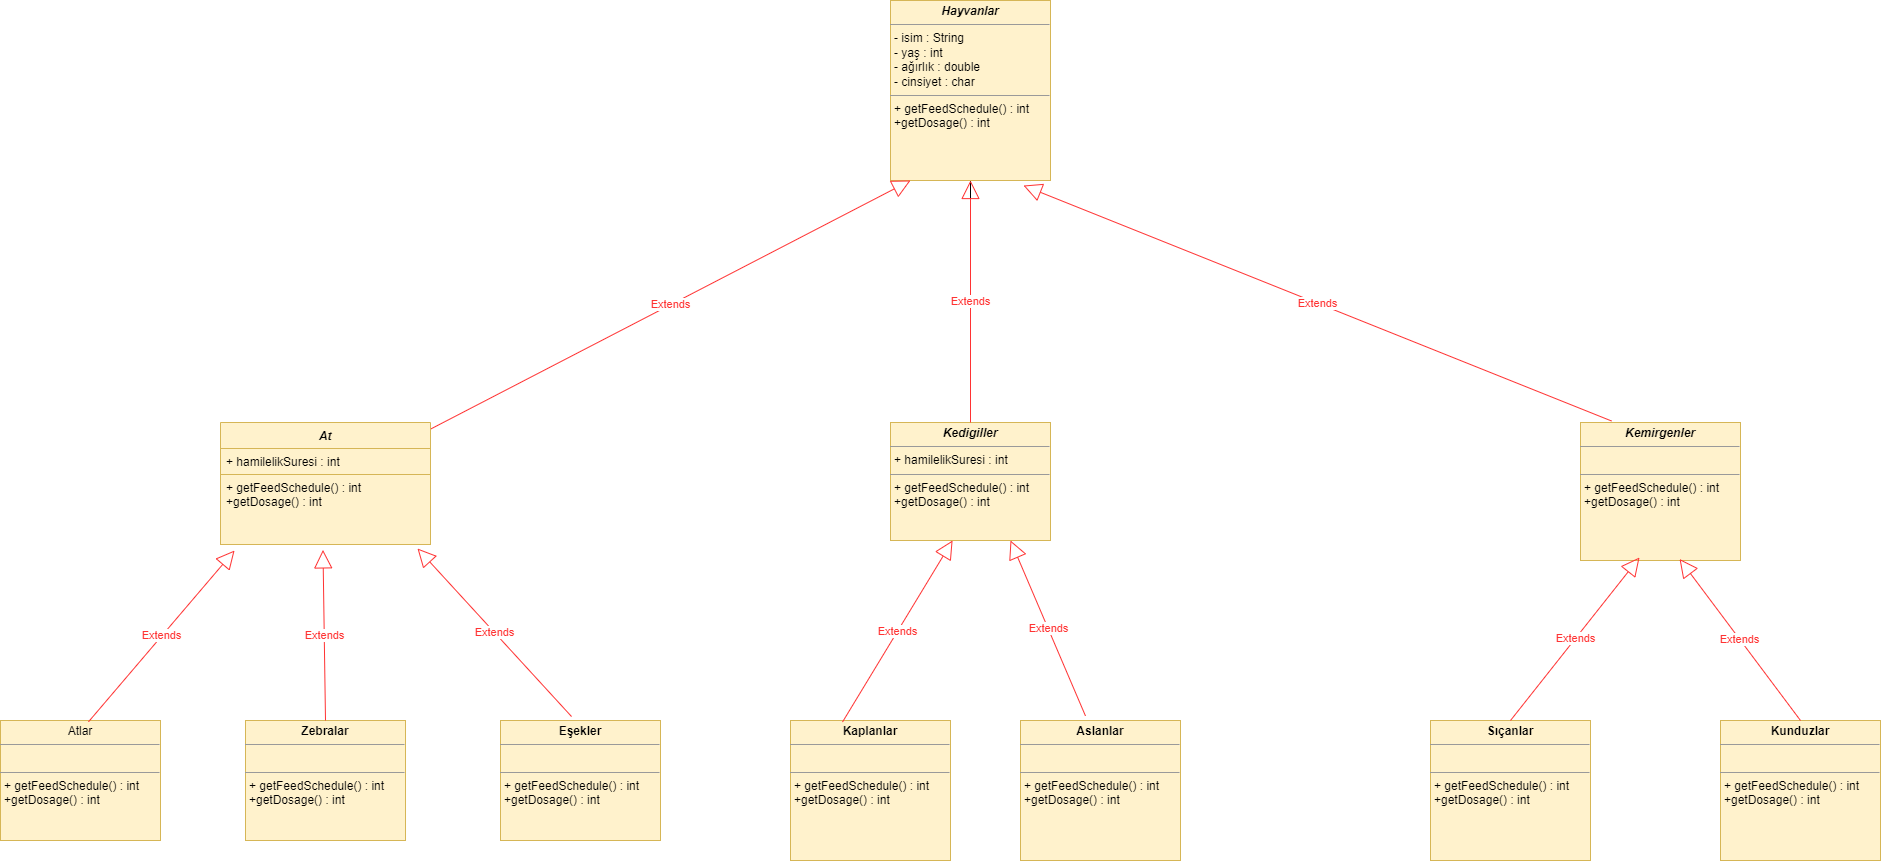

The diagram above was exported from draw.io. Its source (the exported page's mxGraphModel, read from the mxfile embedded in the PNG):
<mxGraphModel dx="2272" dy="794" grid="1" gridSize="10" guides="1" tooltips="1" connect="1" arrows="1" fold="1" page="1" pageScale="1" pageWidth="850" pageHeight="1100" math="0" shadow="0">
  <root>
    <mxCell id="0" />
    <mxCell id="1" parent="0" />
    <mxCell id="MrkwInOoKxUpXZzmh6UB-29" style="edgeStyle=orthogonalEdgeStyle;rounded=0;orthogonalLoop=1;jettySize=auto;html=1;" parent="1" source="MrkwInOoKxUpXZzmh6UB-1" edge="1">
      <mxGeometry relative="1" as="geometry">
        <mxPoint x="560" y="200" as="targetPoint" />
      </mxGeometry>
    </mxCell>
    <mxCell id="MrkwInOoKxUpXZzmh6UB-1" value="&lt;p style=&quot;margin:0px;margin-top:4px;text-align:center;&quot;&gt;&lt;b&gt;&lt;i&gt;Hayvanlar&lt;/i&gt;&lt;/b&gt;&lt;/p&gt;&lt;hr size=&quot;1&quot;&gt;&lt;p style=&quot;margin:0px;margin-left:4px;&quot;&gt;&lt;span style=&quot;background-color: initial;&quot;&gt;- isim : String&lt;/span&gt;&lt;br&gt;&lt;/p&gt;&lt;p style=&quot;margin: 0px 0px 0px 4px;&quot;&gt;- yaş : int&lt;/p&gt;&lt;p style=&quot;margin: 0px 0px 0px 4px;&quot;&gt;- ağırlık : double&lt;/p&gt;&lt;p style=&quot;margin: 0px 0px 0px 4px;&quot;&gt;- cinsiyet : char&lt;/p&gt;&lt;hr size=&quot;1&quot;&gt;&lt;p style=&quot;margin:0px;margin-left:4px;&quot;&gt;+ getFeedSchedule() : int&lt;/p&gt;&lt;p style=&quot;margin:0px;margin-left:4px;&quot;&gt;+getDosage() : int&lt;/p&gt;" style="verticalAlign=top;align=left;overflow=fill;fontSize=12;fontFamily=Helvetica;html=1;fillColor=#fff2cc;strokeColor=#d6b656;" parent="1" vertex="1">
      <mxGeometry x="480" y="50" width="160" height="180" as="geometry" />
    </mxCell>
    <mxCell id="MrkwInOoKxUpXZzmh6UB-6" value="&lt;p style=&quot;margin:0px;margin-top:4px;text-align:center;&quot;&gt;&lt;b&gt;&lt;i&gt;Kedigiller&lt;/i&gt;&lt;/b&gt;&lt;/p&gt;&lt;hr size=&quot;1&quot;&gt;&lt;p style=&quot;margin:0px;margin-left:4px;&quot;&gt;+ hamilelikSuresi : int&lt;/p&gt;&lt;hr size=&quot;1&quot;&gt;&lt;p style=&quot;margin: 0px 0px 0px 4px;&quot;&gt;+ getFeedSchedule() : int&lt;/p&gt;&lt;p style=&quot;margin: 0px 0px 0px 4px;&quot;&gt;+getDosage() : int&lt;/p&gt;" style="verticalAlign=top;align=left;overflow=fill;fontSize=12;fontFamily=Helvetica;html=1;fillColor=#fff2cc;strokeColor=#d6b656;" parent="1" vertex="1">
      <mxGeometry x="480" y="472" width="160" height="118" as="geometry" />
    </mxCell>
    <mxCell id="MrkwInOoKxUpXZzmh6UB-7" value="&lt;p style=&quot;margin:0px;margin-top:4px;text-align:center;&quot;&gt;&lt;i style=&quot;&quot;&gt;&lt;b&gt;Kemirgenler&lt;/b&gt;&lt;/i&gt;&lt;/p&gt;&lt;hr size=&quot;1&quot;&gt;&lt;p style=&quot;margin:0px;margin-left:4px;&quot;&gt;&lt;br&gt;&lt;/p&gt;&lt;hr size=&quot;1&quot;&gt;&lt;p style=&quot;margin: 0px 0px 0px 4px;&quot;&gt;+ getFeedSchedule() : int&lt;/p&gt;&lt;p style=&quot;margin: 0px 0px 0px 4px;&quot;&gt;+getDosage() : int&lt;/p&gt;" style="verticalAlign=top;align=left;overflow=fill;fontSize=12;fontFamily=Helvetica;html=1;fillColor=#fff2cc;strokeColor=#d6b656;" parent="1" vertex="1">
      <mxGeometry x="1170" y="472" width="160" height="138" as="geometry" />
    </mxCell>
    <mxCell id="MrkwInOoKxUpXZzmh6UB-8" value="Extends" style="endArrow=block;endSize=16;endFill=0;html=1;rounded=0;startArrow=none;entryX=0.125;entryY=1;entryDx=0;entryDy=0;entryPerimeter=0;strokeColor=#FF3333;fontColor=#FF3333;" parent="1" source="MrkwInOoKxUpXZzmh6UB-2" target="MrkwInOoKxUpXZzmh6UB-1" edge="1">
      <mxGeometry width="160" relative="1" as="geometry">
        <mxPoint x="130" y="250" as="sourcePoint" />
        <mxPoint x="350" y="130" as="targetPoint" />
      </mxGeometry>
    </mxCell>
    <mxCell id="MrkwInOoKxUpXZzmh6UB-2" value="At" style="swimlane;fontStyle=3;align=center;verticalAlign=top;childLayout=stackLayout;horizontal=1;startSize=26;horizontalStack=0;resizeParent=1;resizeParentMax=0;resizeLast=0;collapsible=1;marginBottom=0;fillColor=#fff2cc;strokeColor=#d6b656;" parent="1" vertex="1">
      <mxGeometry x="-190" y="472" width="210" height="122" as="geometry" />
    </mxCell>
    <mxCell id="MrkwInOoKxUpXZzmh6UB-3" value="+ hamilelikSuresi : int" style="text;strokeColor=#d6b656;fillColor=#fff2cc;align=left;verticalAlign=top;spacingLeft=4;spacingRight=4;overflow=hidden;rotatable=0;points=[[0,0.5],[1,0.5]];portConstraint=eastwest;" parent="MrkwInOoKxUpXZzmh6UB-2" vertex="1">
      <mxGeometry y="26" width="210" height="26" as="geometry" />
    </mxCell>
    <mxCell id="MrkwInOoKxUpXZzmh6UB-5" value="+ getFeedSchedule() : int&#10;+getDosage() : int" style="text;strokeColor=#d6b656;fillColor=#fff2cc;align=left;verticalAlign=top;spacingLeft=4;spacingRight=4;overflow=hidden;rotatable=0;points=[[0,0.5],[1,0.5]];portConstraint=eastwest;" parent="MrkwInOoKxUpXZzmh6UB-2" vertex="1">
      <mxGeometry y="52" width="210" height="70" as="geometry" />
    </mxCell>
    <mxCell id="MrkwInOoKxUpXZzmh6UB-13" value="Extends" style="endArrow=block;endSize=16;endFill=0;html=1;rounded=0;entryX=0.831;entryY=1.028;entryDx=0;entryDy=0;entryPerimeter=0;exitX=0.194;exitY=-0.011;exitDx=0;exitDy=0;exitPerimeter=0;strokeColor=#FF3333;fontColor=#FF3333;" parent="1" source="MrkwInOoKxUpXZzmh6UB-7" target="MrkwInOoKxUpXZzmh6UB-1" edge="1">
      <mxGeometry width="160" relative="1" as="geometry">
        <mxPoint x="505" y="200" as="sourcePoint" />
        <mxPoint x="665" y="200" as="targetPoint" />
      </mxGeometry>
    </mxCell>
    <mxCell id="MrkwInOoKxUpXZzmh6UB-14" value="&lt;p style=&quot;margin:0px;margin-top:4px;text-align:center;&quot;&gt;Atlar&lt;/p&gt;&lt;hr size=&quot;1&quot;&gt;&lt;p style=&quot;margin:0px;margin-left:4px;&quot;&gt;&amp;nbsp;&lt;/p&gt;&lt;hr size=&quot;1&quot;&gt;&lt;p style=&quot;margin: 0px 0px 0px 4px;&quot;&gt;+ getFeedSchedule() : int&lt;/p&gt;&lt;p style=&quot;margin: 0px 0px 0px 4px;&quot;&gt;+getDosage() : int&lt;/p&gt;" style="verticalAlign=top;align=left;overflow=fill;fontSize=12;fontFamily=Helvetica;html=1;fillColor=#fff2cc;strokeColor=#d6b656;" parent="1" vertex="1">
      <mxGeometry x="-410" y="770" width="160" height="120" as="geometry" />
    </mxCell>
    <mxCell id="MrkwInOoKxUpXZzmh6UB-15" value="&lt;p style=&quot;margin:0px;margin-top:4px;text-align:center;&quot;&gt;&lt;b&gt;Zebralar&lt;/b&gt;&lt;/p&gt;&lt;hr size=&quot;1&quot;&gt;&lt;p style=&quot;margin:0px;margin-left:4px;&quot;&gt;&amp;nbsp;&lt;/p&gt;&lt;hr size=&quot;1&quot;&gt;&lt;p style=&quot;margin: 0px 0px 0px 4px;&quot;&gt;+ getFeedSchedule() : int&lt;/p&gt;&lt;p style=&quot;margin: 0px 0px 0px 4px;&quot;&gt;+getDosage() : int&lt;/p&gt;" style="verticalAlign=top;align=left;overflow=fill;fontSize=12;fontFamily=Helvetica;html=1;fillColor=#fff2cc;strokeColor=#d6b656;" parent="1" vertex="1">
      <mxGeometry x="-165" y="770" width="160" height="120" as="geometry" />
    </mxCell>
    <mxCell id="MrkwInOoKxUpXZzmh6UB-16" value="&lt;p style=&quot;margin:0px;margin-top:4px;text-align:center;&quot;&gt;&lt;b&gt;Eşekler&lt;/b&gt;&lt;/p&gt;&lt;hr size=&quot;1&quot;&gt;&lt;p style=&quot;margin:0px;margin-left:4px;&quot;&gt;&amp;nbsp;&lt;/p&gt;&lt;hr size=&quot;1&quot;&gt;&lt;p style=&quot;margin: 0px 0px 0px 4px;&quot;&gt;+ getFeedSchedule() : int&lt;/p&gt;&lt;p style=&quot;margin: 0px 0px 0px 4px;&quot;&gt;+getDosage() : int&lt;/p&gt;" style="verticalAlign=top;align=left;overflow=fill;fontSize=12;fontFamily=Helvetica;html=1;fillColor=#fff2cc;strokeColor=#d6b656;" parent="1" vertex="1">
      <mxGeometry x="90" y="770" width="160" height="120" as="geometry" />
    </mxCell>
    <mxCell id="MrkwInOoKxUpXZzmh6UB-17" value="Extends" style="endArrow=block;endSize=16;endFill=0;html=1;rounded=0;entryX=0.067;entryY=1.086;entryDx=0;entryDy=0;entryPerimeter=0;exitX=0.55;exitY=0.011;exitDx=0;exitDy=0;exitPerimeter=0;strokeColor=#FF3333;fontColor=#FF3333;" parent="1" source="MrkwInOoKxUpXZzmh6UB-14" target="MrkwInOoKxUpXZzmh6UB-5" edge="1">
      <mxGeometry width="160" relative="1" as="geometry">
        <mxPoint x="-280" y="410" as="sourcePoint" />
        <mxPoint x="-160" y="290" as="targetPoint" />
      </mxGeometry>
    </mxCell>
    <mxCell id="MrkwInOoKxUpXZzmh6UB-18" value="Extends" style="endArrow=block;endSize=16;endFill=0;html=1;rounded=0;entryX=0.488;entryY=1.077;entryDx=0;entryDy=0;entryPerimeter=0;exitX=0.5;exitY=0;exitDx=0;exitDy=0;strokeColor=#FF3333;fontColor=#FF3333;" parent="1" source="MrkwInOoKxUpXZzmh6UB-15" target="MrkwInOoKxUpXZzmh6UB-5" edge="1">
      <mxGeometry width="160" relative="1" as="geometry">
        <mxPoint x="-40.5" y="470" as="sourcePoint" />
        <mxPoint x="-40.5" y="360" as="targetPoint" />
        <mxPoint as="offset" />
      </mxGeometry>
    </mxCell>
    <mxCell id="MrkwInOoKxUpXZzmh6UB-19" value="Extends" style="endArrow=block;endSize=16;endFill=0;html=1;rounded=0;exitX=0.444;exitY=-0.033;exitDx=0;exitDy=0;exitPerimeter=0;entryX=0.938;entryY=1.057;entryDx=0;entryDy=0;entryPerimeter=0;strokeColor=#FF3333;fontColor=#FF3333;" parent="1" source="MrkwInOoKxUpXZzmh6UB-16" target="MrkwInOoKxUpXZzmh6UB-5" edge="1">
      <mxGeometry width="160" relative="1" as="geometry">
        <mxPoint x="150" y="430" as="sourcePoint" />
        <mxPoint x="80" y="380" as="targetPoint" />
      </mxGeometry>
    </mxCell>
    <mxCell id="MrkwInOoKxUpXZzmh6UB-20" value="Extends" style="endArrow=block;endSize=16;endFill=0;html=1;rounded=0;entryX=0.5;entryY=1;entryDx=0;entryDy=0;exitX=0.5;exitY=0;exitDx=0;exitDy=0;strokeColor=#FF3333;fontColor=#FF3333;" parent="1" source="MrkwInOoKxUpXZzmh6UB-6" target="MrkwInOoKxUpXZzmh6UB-1" edge="1">
      <mxGeometry width="160" relative="1" as="geometry">
        <mxPoint x="420" y="580" as="sourcePoint" />
        <mxPoint x="580" y="580" as="targetPoint" />
      </mxGeometry>
    </mxCell>
    <mxCell id="MrkwInOoKxUpXZzmh6UB-21" value="&lt;p style=&quot;margin:0px;margin-top:4px;text-align:center;&quot;&gt;&lt;b&gt;Kaplanlar&lt;/b&gt;&lt;/p&gt;&lt;hr size=&quot;1&quot;&gt;&lt;p style=&quot;margin:0px;margin-left:4px;&quot;&gt;&amp;nbsp;&lt;/p&gt;&lt;hr size=&quot;1&quot;&gt;&lt;p style=&quot;margin: 0px 0px 0px 4px;&quot;&gt;+ getFeedSchedule() : int&lt;/p&gt;&lt;p style=&quot;margin: 0px 0px 0px 4px;&quot;&gt;+getDosage() : int&lt;/p&gt;" style="verticalAlign=top;align=left;overflow=fill;fontSize=12;fontFamily=Helvetica;html=1;fillColor=#fff2cc;strokeColor=#d6b656;" parent="1" vertex="1">
      <mxGeometry x="380" y="770" width="160" height="140" as="geometry" />
    </mxCell>
    <mxCell id="MrkwInOoKxUpXZzmh6UB-22" value="&lt;p style=&quot;margin:0px;margin-top:4px;text-align:center;&quot;&gt;&lt;b&gt;Aslanlar&lt;/b&gt;&lt;/p&gt;&lt;hr size=&quot;1&quot;&gt;&lt;p style=&quot;margin:0px;margin-left:4px;&quot;&gt;&amp;nbsp;&lt;/p&gt;&lt;hr size=&quot;1&quot;&gt;&lt;p style=&quot;margin: 0px 0px 0px 4px;&quot;&gt;+ getFeedSchedule() : int&lt;/p&gt;&lt;p style=&quot;margin: 0px 0px 0px 4px;&quot;&gt;+getDosage() : int&lt;/p&gt;" style="verticalAlign=top;align=left;overflow=fill;fontSize=12;fontFamily=Helvetica;html=1;fillColor=#fff2cc;strokeColor=#d6b656;" parent="1" vertex="1">
      <mxGeometry x="610" y="770" width="160" height="140" as="geometry" />
    </mxCell>
    <mxCell id="MrkwInOoKxUpXZzmh6UB-23" value="Extends" style="endArrow=block;endSize=16;endFill=0;html=1;rounded=0;entryX=0.388;entryY=1;entryDx=0;entryDy=0;entryPerimeter=0;exitX=0.325;exitY=0.011;exitDx=0;exitDy=0;exitPerimeter=0;strokeColor=#FF3333;fontColor=#FF3333;" parent="1" source="MrkwInOoKxUpXZzmh6UB-21" target="MrkwInOoKxUpXZzmh6UB-6" edge="1">
      <mxGeometry width="160" relative="1" as="geometry">
        <mxPoint x="340" y="410" as="sourcePoint" />
        <mxPoint x="500" y="410" as="targetPoint" />
      </mxGeometry>
    </mxCell>
    <mxCell id="MrkwInOoKxUpXZzmh6UB-24" value="Extends" style="endArrow=block;endSize=16;endFill=0;html=1;rounded=0;entryX=0.75;entryY=1;entryDx=0;entryDy=0;exitX=0.406;exitY=-0.033;exitDx=0;exitDy=0;exitPerimeter=0;strokeColor=#FF3333;fontColor=#FF3333;" parent="1" source="MrkwInOoKxUpXZzmh6UB-22" target="MrkwInOoKxUpXZzmh6UB-6" edge="1">
      <mxGeometry width="160" relative="1" as="geometry">
        <mxPoint x="340" y="410" as="sourcePoint" />
        <mxPoint x="510" y="400" as="targetPoint" />
      </mxGeometry>
    </mxCell>
    <mxCell id="MrkwInOoKxUpXZzmh6UB-25" value="&lt;p style=&quot;margin:0px;margin-top:4px;text-align:center;&quot;&gt;&lt;b&gt;Sıçanlar&lt;/b&gt;&lt;/p&gt;&lt;hr size=&quot;1&quot;&gt;&lt;p style=&quot;margin:0px;margin-left:4px;&quot;&gt;&lt;br&gt;&lt;/p&gt;&lt;hr size=&quot;1&quot;&gt;&lt;p style=&quot;margin: 0px 0px 0px 4px;&quot;&gt;+ getFeedSchedule() : int&lt;/p&gt;&lt;p style=&quot;margin: 0px 0px 0px 4px;&quot;&gt;+getDosage() : int&lt;/p&gt;" style="verticalAlign=top;align=left;overflow=fill;fontSize=12;fontFamily=Helvetica;html=1;fillColor=#fff2cc;strokeColor=#d6b656;" parent="1" vertex="1">
      <mxGeometry x="1020" y="770" width="160" height="140" as="geometry" />
    </mxCell>
    <mxCell id="MrkwInOoKxUpXZzmh6UB-26" value="&lt;p style=&quot;margin:0px;margin-top:4px;text-align:center;&quot;&gt;&lt;b&gt;Kunduzlar&lt;/b&gt;&lt;/p&gt;&lt;hr size=&quot;1&quot;&gt;&lt;p style=&quot;margin:0px;margin-left:4px;&quot;&gt;&amp;nbsp;&lt;/p&gt;&lt;hr size=&quot;1&quot;&gt;&lt;p style=&quot;margin: 0px 0px 0px 4px;&quot;&gt;+ getFeedSchedule() : int&lt;/p&gt;&lt;p style=&quot;margin: 0px 0px 0px 4px;&quot;&gt;+getDosage() : int&lt;/p&gt;" style="verticalAlign=top;align=left;overflow=fill;fontSize=12;fontFamily=Helvetica;html=1;fillColor=#fff2cc;strokeColor=#d6b656;" parent="1" vertex="1">
      <mxGeometry x="1310" y="770" width="160" height="140" as="geometry" />
    </mxCell>
    <mxCell id="MrkwInOoKxUpXZzmh6UB-27" value="Extends" style="endArrow=block;endSize=16;endFill=0;html=1;rounded=0;entryX=0.369;entryY=0.978;entryDx=0;entryDy=0;entryPerimeter=0;exitX=0.5;exitY=0;exitDx=0;exitDy=0;strokeColor=#FF3333;fontColor=#FF3333;" parent="1" source="MrkwInOoKxUpXZzmh6UB-25" target="MrkwInOoKxUpXZzmh6UB-7" edge="1">
      <mxGeometry width="160" relative="1" as="geometry">
        <mxPoint x="1030" y="410" as="sourcePoint" />
        <mxPoint x="1190" y="410" as="targetPoint" />
      </mxGeometry>
    </mxCell>
    <mxCell id="MrkwInOoKxUpXZzmh6UB-28" value="Extends" style="endArrow=block;endSize=16;endFill=0;html=1;rounded=0;entryX=0.619;entryY=0.989;entryDx=0;entryDy=0;entryPerimeter=0;exitX=0.5;exitY=0;exitDx=0;exitDy=0;strokeColor=#FF3333;fontColor=#FF3333;" parent="1" source="MrkwInOoKxUpXZzmh6UB-26" target="MrkwInOoKxUpXZzmh6UB-7" edge="1">
      <mxGeometry width="160" relative="1" as="geometry">
        <mxPoint x="1030" y="410" as="sourcePoint" />
        <mxPoint x="1190" y="410" as="targetPoint" />
      </mxGeometry>
    </mxCell>
  </root>
</mxGraphModel>